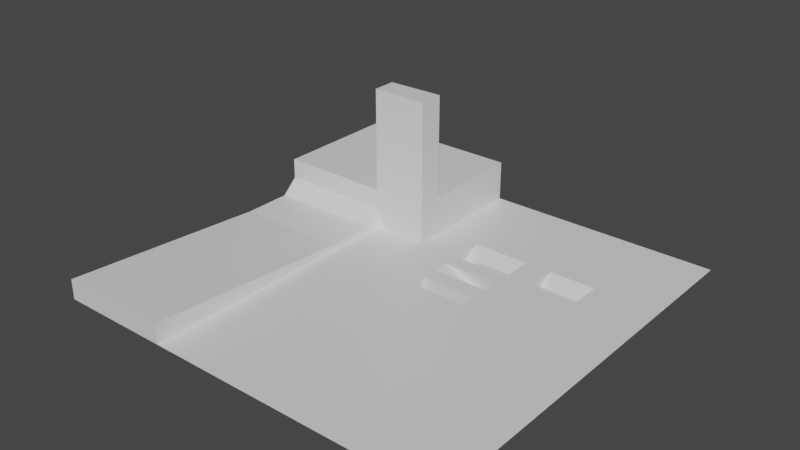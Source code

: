 # Source: testbed.blend  (saved by Blender 2.83.19; exported with 4.5.12 LTS)
import bpy
from mathutils import Matrix  # noqa: F401  (used for matrix-valued properties, if any)

bpy.ops.wm.read_factory_settings(use_empty=True)
scene = bpy.context.scene
scene.name = 'Scene'

# ---- collections
col_collection = bpy.data.collections.new('Collection'); scene.collection.children.link(col_collection)

# ---- materials (node trees are filled in below, after node groups)
mat_material = bpy.data.materials.new('Material')
mat_material.alpha_threshold = 0.0
mat_material.use_transparent_shadow = False
mat_material.line_color = (0.0, 0.0, 0.0, 1.0)

# ---- material node trees
mat_material.use_nodes = True; mat_material.node_tree.nodes.clear()
_N = mat_material.node_tree.nodes; _L = mat_material.node_tree.links
n0 = _N.new('ShaderNodeOutputMaterial'); n0.name = 'Material Output'; n0.location = (300, 300)
n1 = _N.new('ShaderNodeBsdfPrincipled'); n1.name = 'Principled BSDF'; n1.location = (10, 300)
n1.distribution = 'GGX'
n1.subsurface_method = 'BURLEY'
n1.inputs[2].default_value = 0.4
n1.inputs[3].default_value = 1.45
n1.inputs[27].default_value = (0.0, 0.0, 0.0, 1.0)
n1.inputs[28].default_value = 1.0
_L.new(n1.outputs[0], n0.inputs[0])
n0.is_active_output = True

# ---- world
world_world = bpy.data.worlds.new('World'); scene.world = world_world
world_world.use_nodes = True; world_world.node_tree.nodes.clear()
_N = world_world.node_tree.nodes; _L = world_world.node_tree.links
n0 = _N.new('ShaderNodeOutputWorld'); n0.name = 'World Output'; n0.location = (300, 300)
n1 = _N.new('ShaderNodeBackground'); n1.name = 'Background'; n1.location = (10, 300)
n1.inputs[0].default_value = (0.05088, 0.05088, 0.05088, 1.0)
_L.new(n1.outputs[0], n0.inputs[0])
n0.is_active_output = True
world_world.color = (0.05088, 0.05088, 0.05088)
world_world.use_sun_shadow = False
world_world.sun_shadow_jitter_overblur = 0.0

# ---- meshes
me_cube = bpy.data.meshes.new('Cube')
me_cube.from_pydata([(25.0, 25.0, 0.0), (25.0, -25.0, 0.0), (25.0, 3.0, 0.0), (25.0, 1.0, 0.0), (1.0, 1.0, 0.0), (1.0, -25.0, 0.0), (1.0, 25.0, 0.0), (1.0, 3.0, 0.0), (8.0, 1.0, 0.0), (4.0, -25.0, 0.0), (4.0, 25.0, 0.0), (8.0, 3.0, 0.0), (1.0, 3.0, -2.0), (1.0, 1.0, -2.0), (8.0, 1.0, -2.0), (8.0, 3.0, -2.0), (25.0, 23.0, 0.0), (25.0, 21.0, 0.0), (25.0, 19.0, 0.0), (25.0, 17.0, 0.0), (25.0, 15.0, 0.0), (25.0, 13.0, 0.0), (25.0, 11.0, 0.0), (25.0, 9.0, 0.0), (25.0, 7.0, 0.0), (25.0, 5.0, 0.0), (1.0, 23.0, 0.0), (1.0, 21.0, 0.0), (1.0, 19.0, 0.0), (1.0, 17.0, 0.0), (1.0, 15.0, 0.0), (1.0, 13.0, 0.0), (1.0, 9.0, 0.0), (1.0, 7.0, 0.0), (1.0, 5.0, 0.0), (4.0, 23.0, 0.0), (4.0, 21.0, 0.0), (4.0, 19.0, 0.0), (4.0, 17.0, 0.0), (8.006, 15.0, 0.0), (8.006, 13.0, 0.0), (8.0, 9.0, 0.0), (8.0, 7.0, 0.0), (8.0, 5.0, 0.0), (7.0, 7.0, -2.0), (7.0, 5.0, -2.0), (8.0, 7.0, -2.0), (8.0, 5.0, -2.0), (5.179, 11.0, -3.0), (5.179, 9.0, -3.0), (8.0, 11.0, -3.0), (8.0, 9.0, -3.0), (1.0, 9.0, -1.0), (1.0, 11.0, -1.0), (8.0, 11.0, -1.0), (8.0, 9.0, -1.0), (11.32, 1.0, 0.0), (16.99, 1.0, 0.0), (8.1, 25.0, 0.0), (15.1, 25.0, 0.0), (11.32, 3.0, 0.0), (16.99, 3.0, 0.0), (15.1, -25.0, 0.0), (8.1, -25.0, 0.0), (8.1, 23.0, 0.0), (15.1, 23.0, 0.0), (8.1, 21.0, 0.0), (15.1, 21.0, 0.0), (8.1, 19.0, 0.0), (15.1, 19.0, 0.0), (8.1, 17.0, 0.0), (15.1, 17.0, 0.0), (12.11, 15.0, 0.0), (15.1, 15.0, 0.0), (11.32, 13.0, 0.0), (17.0, 13.0, 0.0), (11.32, 9.0, 0.0), (16.99, 9.0, 0.0), (11.32, 7.0, 0.0), (16.99, 7.0, 0.0), (11.32, 5.0, 0.0), (16.99, 5.0, 0.0), (11.32, 11.0, -3.0), (16.99, 11.0, -3.0), (11.32, 9.0, -3.0), (16.99, 9.0, -3.0), (16.99, 9.0, -1.224), (11.32, 9.0, -1.0), (11.32, 11.0, -1.0), (16.99, 11.0, -1.224), (-4.2, 1.0, 0.0), (-4.2, -25.0, 0.0), (-4.2, 25.0, 0.0), (-4.2, 3.0, 0.0), (-4.2, 23.0, 0.0), (-4.2, 21.0, 0.0), (-4.2, 19.0, 0.0), (-4.2, 17.0, 0.0), (-4.2, 15.0, 0.0), (-4.2, 13.0, 0.0), (-4.2, 12.04, 0.0), (-4.2, 9.0, 0.0), (-4.2, 7.0, 0.0), (-4.2, 5.0, 0.0), (-25.0, 23.0, 5.0), (-25.0, 25.0, 5.0), (-25.0, 9.0, 5.0), (-25.0, 11.0, 5.0), (-25.0, 13.0, 5.0), (-25.0, 15.0, 5.0), (-25.0, 17.0, 5.0), (-25.0, 19.0, 5.0), (-25.0, 21.0, 5.0), (-4.2, 25.0, 5.0), (-4.2, 23.0, 5.0), (-4.2, 21.0, 5.0), (-4.2, 19.0, 5.0), (-4.2, 17.0, 5.0), (-4.2, 15.0, 5.0), (-4.2, 13.0, 5.0), (-4.2, 12.04, 5.0), (-4.2, 9.0, 5.0), (-11.1, -25.0, 0.0), (-11.1, 1.0, 0.0), (-11.1, 3.0, 0.0), (-11.1, 9.0, 0.0), (-11.1, 7.0, 0.0), (-11.1, 5.0, 0.0), (-11.1, 25.0, 5.0), (-11.1, 23.0, 5.0), (-11.1, 21.0, 5.0), (-11.1, 19.0, 5.0), (-11.1, 17.0, 5.0), (-11.1, 15.0, 5.0), (-11.1, 13.0, 5.0), (-11.1, 11.87, 5.0), (-11.1, 9.0, 5.0), (-11.1, 11.87, 17.74), (-4.2, 12.04, 17.74), (-11.1, 9.0, 17.74), (-4.2, 9.0, 17.74), (-25.0, 3.0, 0.6673), (-25.0, 1.0, 0.6673), (-25.0, -25.0, 2.483), (-25.0, 5.0, 0.6673), (-25.0, 7.0, 0.6673), (-25.0, 9.0, 2.483), (-11.1, -25.0, 2.483), (-11.1, 1.0, 0.6673), (-11.1, 3.0, 0.6673), (-11.1, 9.0, 2.483), (-11.1, 7.0, 0.6673), (-11.1, 5.0, 0.6673), (-25.0, -25.0, 0.0)], [], [(127, 126, 151, 152), (124, 127, 152, 149), (43, 34, 7, 11), (8, 11, 15, 14), (8, 4, 5, 9), (56, 8, 9, 63), (60, 11, 8, 56), (80, 43, 11, 60), (15, 12, 13, 14), (11, 7, 12, 15), (7, 4, 13, 12), (4, 8, 14, 13), (58, 10, 35, 64), (64, 35, 36, 66), (66, 36, 37, 68), (68, 37, 38, 70), (70, 38, 39, 72), (72, 39, 40, 74), (74, 40, 41, 76), (76, 41, 42, 78), (78, 42, 43, 80), (10, 6, 26, 35), (35, 26, 27, 36), (36, 27, 28, 37), (37, 28, 29, 38), (38, 29, 30, 39), (39, 30, 31, 40), (53, 52, 49, 48), (41, 32, 33, 42), (33, 34, 45, 44), (100, 99, 119, 120), (101, 100, 120, 121), (94, 92, 113, 114), (95, 94, 114, 115), (46, 44, 45, 47), (42, 33, 44, 46), (43, 42, 46, 47), (34, 43, 47, 45), (50, 48, 49, 51), (54, 53, 48, 50), (88, 87, 55, 54), (52, 55, 51, 49), (32, 41, 55, 52), (41, 40, 54, 55), (40, 31, 53, 54), (31, 32, 52, 53), (24, 79, 81, 25), (79, 78, 80, 81), (23, 77, 79, 24), (77, 76, 78, 79), (22, 75, 77, 23), (87, 86, 85, 84), (21, 75, 22), (20, 73, 75, 21), (73, 72, 74, 75), (19, 71, 73, 20), (71, 70, 72, 73), (18, 69, 71, 19), (69, 68, 70, 71), (17, 67, 69, 18), (67, 66, 68, 69), (16, 65, 67, 17), (65, 64, 66, 67), (0, 59, 65, 16), (59, 58, 64, 65), (25, 81, 61, 2), (81, 80, 60, 61), (2, 61, 57, 3), (61, 60, 56, 57), (3, 57, 62, 1), (57, 56, 63, 62), (83, 82, 84, 85), (89, 88, 82, 83), (86, 89, 83, 85), (82, 88, 54, 50), (74, 76, 87, 88), (77, 75, 89, 86), (75, 74, 88, 89), (76, 77, 86, 87), (87, 84, 51, 55), (84, 82, 50, 51), (33, 102, 103, 34), (32, 101, 102, 33), (31, 100, 101, 32), (31, 99, 100), (30, 98, 99, 31), (29, 97, 98, 30), (28, 96, 97, 29), (27, 95, 96, 28), (26, 94, 95, 27), (6, 92, 94, 26), (7, 93, 90, 4), (34, 103, 93, 7), (4, 90, 91, 5), (128, 105, 104, 129), (129, 104, 112, 130), (130, 112, 111, 131), (131, 111, 110, 132), (132, 110, 109, 133), (133, 109, 108, 134), (134, 108, 107, 135), (135, 107, 106, 136), (99, 98, 118, 119), (125, 101, 121, 136), (98, 97, 117, 118), (97, 96, 116, 117), (96, 95, 115, 116), (121, 120, 138, 140), (119, 134, 135, 120), (118, 133, 134, 119), (117, 132, 133, 118), (116, 131, 132, 117), (115, 130, 131, 116), (114, 129, 130, 115), (113, 128, 129, 114), (102, 126, 127, 103), (101, 125, 126, 102), (93, 124, 123, 90), (103, 127, 124, 93), (90, 123, 122, 91), (138, 137, 139, 140), (120, 135, 137, 138), (135, 136, 139, 137), (136, 121, 140, 139), (148, 142, 143, 147), (152, 144, 141, 149), (149, 141, 142, 148), (150, 146, 145, 151), (151, 145, 144, 152), (122, 123, 148, 147), (126, 125, 150, 151), (150, 136, 106, 146), (123, 124, 149, 148), (122, 147, 153), (147, 143, 153)])
_uv = me_cube.uv_layers.new(name='UVMap')
_uv.uv.foreach_set('vector', [0.7911, 0.5568, 0.7911, 0.5511, 0.7911, 0.5511, 0.7911, 0.5568, 0.7911, 0.5625, 0.7911, 0.5568, 0.7911, 0.5568, 0.7911, 0.5625, 0.6875, 0.5568, 0.75, 0.5568, 0.75, 0.5625, 0.6875, 0.5625, 0.6875, 0.625, 0.6875, 0.5625, 0.6875, 0.5625, 0.6875, 0.625, 0.6875, 0.625, 0.75, 0.625, 0.75, 0.75, 0.6875, 0.75, 0.6753, 0.625, 0.6875, 0.625, 0.6875, 0.75, 0.6753, 0.75, 0.6753, 0.5625, 0.6875, 0.5625, 0.6875, 0.625, 0.6753, 0.625, 0.6753, 0.5568, 0.6875, 0.5568, 0.6875, 0.5625, 0.6753, 0.5625, 0.6875, 0.5625, 0.75, 0.5625, 0.75, 0.625, 0.6875, 0.625, 0.6875, 0.5625, 0.75, 0.5625, 0.75, 0.5625, 0.6875, 0.5625, 0.75, 0.5625, 0.75, 0.625, 0.75, 0.625, 0.75, 0.5625, 0.75, 0.625, 0.6875, 0.625, 0.6875, 0.625, 0.75, 0.625, 0.6753, 0.5, 0.6875, 0.5, 0.6875, 0.5057, 0.6753, 0.5057, 0.6753, 0.5057, 0.6875, 0.5057, 0.6875, 0.5114, 0.6753, 0.5114, 0.6753, 0.5114, 0.6875, 0.5114, 0.6875, 0.517, 0.6753, 0.517, 0.6753, 0.517, 0.6875, 0.517, 0.6875, 0.5227, 0.6753, 0.5227, 0.6753, 0.5227, 0.6875, 0.5227, 0.6875, 0.5284, 0.6753, 0.5284, 0.6753, 0.5284, 0.6875, 0.5284, 0.6875, 0.5341, 0.6753, 0.5341, 0.6753, 0.5398, 0.6875, 0.5398, 0.6875, 0.5455, 0.6753, 0.5455, 0.6753, 0.5455, 0.6875, 0.5455, 0.6875, 0.5511, 0.6753, 0.5511, 0.6753, 0.5511, 0.6875, 0.5511, 0.6875, 0.5568, 0.6753, 0.5568, 0.6875, 0.5, 0.75, 0.5, 0.75, 0.5057, 0.6875, 0.5057, 0.6875, 0.5057, 0.75, 0.5057, 0.75, 0.5114, 0.6875, 0.5114, 0.6875, 0.5114, 0.75, 0.5114, 0.75, 0.517, 0.6875, 0.517, 0.6875, 0.517, 0.75, 0.517, 0.75, 0.5227, 0.6875, 0.5227, 0.6875, 0.5227, 0.75, 0.5227, 0.75, 0.5284, 0.6875, 0.5284, 0.6875, 0.5284, 0.75, 0.5284, 0.75, 0.5341, 0.6875, 0.5341, 0.75, 0.5398, 0.75, 0.5455, 0.75, 0.5455, 0.75, 0.5398, 0.6875, 0.5455, 0.75, 0.5455, 0.75, 0.5511, 0.6875, 0.5511, 0.75, 0.5511, 0.75, 0.5568, 0.75, 0.5568, 0.75, 0.5511, 0.775, 0.5398, 0.775, 0.5341, 0.775, 0.5341, 0.775, 0.5398, 0.775, 0.5455, 0.775, 0.5398, 0.775, 0.5398, 0.775, 0.5455, 0.775, 0.5057, 0.775, 0.5, 0.775, 0.5, 0.775, 0.5057, 0.775, 0.5114, 0.775, 0.5057, 0.775, 0.5057, 0.775, 0.5114, 0.6875, 0.5511, 0.75, 0.5511, 0.75, 0.5568, 0.6875, 0.5568, 0.6875, 0.5511, 0.75, 0.5511, 0.75, 0.5511, 0.6875, 0.5511, 0.6875, 0.5568, 0.6875, 0.5511, 0.6875, 0.5511, 0.6875, 0.5568, 0.75, 0.5568, 0.6875, 0.5568, 0.6875, 0.5568, 0.75, 0.5568, 0.6875, 0.5398, 0.75, 0.5398, 0.75, 0.5455, 0.6875, 0.5455, 0.6875, 0.5398, 0.75, 0.5398, 0.75, 0.5398, 0.6875, 0.5398, 0.6753, 0.5398, 0.6753, 0.5455, 0.6875, 0.5455, 0.6875, 0.5398, 0.75, 0.5455, 0.6875, 0.5455, 0.6875, 0.5455, 0.75, 0.5455, 0.75, 0.5455, 0.6875, 0.5455, 0.6875, 0.5455, 0.75, 0.5455, 0.6875, 0.5455, 0.6875, 0.5398, 0.6875, 0.5398, 0.6875, 0.5455, 0.6875, 0.5398, 0.75, 0.5398, 0.75, 0.5398, 0.6875, 0.5398, 0.75, 0.5398, 0.75, 0.5455, 0.75, 0.5455, 0.75, 0.5398, 0.625, 0.5511, 0.6545, 0.5511, 0.6545, 0.5568, 0.625, 0.5568, 0.6545, 0.5511, 0.6753, 0.5511, 0.6753, 0.5568, 0.6545, 0.5568, 0.625, 0.5455, 0.6545, 0.5455, 0.6545, 0.5511, 0.625, 0.5511, 0.6545, 0.5455, 0.6753, 0.5455, 0.6753, 0.5511, 0.6545, 0.5511, 0.625, 0.5398, 0.6545, 0.5398, 0.6545, 0.5455, 0.625, 0.5455, 0.6753, 0.5455, 0.6545, 0.5455, 0.6545, 0.5455, 0.6753, 0.5455, 0.625, 0.5341, 0.6545, 0.5398, 0.625, 0.5398, 0.625, 0.5284, 0.6545, 0.5284, 0.6545, 0.5341, 0.625, 0.5341, 0.6545, 0.5284, 0.6753, 0.5284, 0.6753, 0.5341, 0.6545, 0.5341, 0.625, 0.5227, 0.6545, 0.5227, 0.6545, 0.5284, 0.625, 0.5284, 0.6545, 0.5227, 0.6753, 0.5227, 0.6753, 0.5284, 0.6545, 0.5284, 0.625, 0.517, 0.6545, 0.517, 0.6545, 0.5227, 0.625, 0.5227, 0.6545, 0.517, 0.6753, 0.517, 0.6753, 0.5227, 0.6545, 0.5227, 0.625, 0.5114, 0.6545, 0.5114, 0.6545, 0.517, 0.625, 0.517, 0.6545, 0.5114, 0.6753, 0.5114, 0.6753, 0.517, 0.6545, 0.517, 0.625, 0.5057, 0.6545, 0.5057, 0.6545, 0.5114, 0.625, 0.5114, 0.6545, 0.5057, 0.6753, 0.5057, 0.6753, 0.5114, 0.6545, 0.5114, 0.625, 0.5, 0.6545, 0.5, 0.6545, 0.5057, 0.625, 0.5057, 0.6545, 0.5, 0.6753, 0.5, 0.6753, 0.5057, 0.6545, 0.5057, 0.625, 0.5568, 0.6545, 0.5568, 0.6545, 0.5625, 0.625, 0.5625, 0.6545, 0.5568, 0.6753, 0.5568, 0.6753, 0.5625, 0.6545, 0.5625, 0.625, 0.5625, 0.6545, 0.5625, 0.6545, 0.625, 0.625, 0.625, 0.6545, 0.5625, 0.6753, 0.5625, 0.6753, 0.625, 0.6545, 0.625, 0.625, 0.625, 0.6545, 0.625, 0.6545, 0.75, 0.625, 0.75, 0.6545, 0.625, 0.6753, 0.625, 0.6753, 0.75, 0.6545, 0.75, 0.6545, 0.5398, 0.6753, 0.5398, 0.6753, 0.5455, 0.6545, 0.5455, 0.6545, 0.5398, 0.6753, 0.5398, 0.6753, 0.5398, 0.6545, 0.5398, 0.6545, 0.5455, 0.6545, 0.5398, 0.6545, 0.5398, 0.6545, 0.5455, 0.6753, 0.5398, 0.6753, 0.5398, 0.6875, 0.5398, 0.6875, 0.5398, 0.6753, 0.5398, 0.6753, 0.5455, 0.6753, 0.5455, 0.6753, 0.5398, 0.6545, 0.5455, 0.6545, 0.5398, 0.6545, 0.5398, 0.6545, 0.5455, 0.6545, 0.5398, 0.6753, 0.5398, 0.6753, 0.5398, 0.6545, 0.5398, 0.6753, 0.5455, 0.6545, 0.5455, 0.6545, 0.5455, 0.6753, 0.5455, 0.6753, 0.5455, 0.6753, 0.5455, 0.6875, 0.5455, 0.6875, 0.5455, 0.6753, 0.5455, 0.6753, 0.5398, 0.6875, 0.5398, 0.6875, 0.5455, 0.75, 0.5511, 0.775, 0.5511, 0.775, 0.5568, 0.75, 0.5568, 0.75, 0.5455, 0.775, 0.5455, 0.775, 0.5511, 0.75, 0.5511, 0.75, 0.5398, 0.775, 0.5398, 0.775, 0.5455, 0.75, 0.5455, 0.75, 0.5341, 0.775, 0.5341, 0.775, 0.5398, 0.75, 0.5284, 0.775, 0.5284, 0.775, 0.5341, 0.75, 0.5341, 0.75, 0.5227, 0.775, 0.5227, 0.775, 0.5284, 0.75, 0.5284, 0.75, 0.517, 0.775, 0.517, 0.775, 0.5227, 0.75, 0.5227, 0.75, 0.5114, 0.775, 0.5114, 0.775, 0.517, 0.75, 0.517, 0.75, 0.5057, 0.775, 0.5057, 0.775, 0.5114, 0.75, 0.5114, 0.75, 0.5, 0.775, 0.5, 0.775, 0.5057, 0.75, 0.5057, 0.75, 0.5625, 0.775, 0.5625, 0.775, 0.625, 0.75, 0.625, 0.75, 0.5568, 0.775, 0.5568, 0.775, 0.5625, 0.75, 0.5625, 0.75, 0.625, 0.775, 0.625, 0.775, 0.75, 0.75, 0.75, 0.7911, 0.5, 0.875, 0.5, 0.875, 0.5057, 0.7911, 0.5057, 0.7911, 0.5057, 0.875, 0.5057, 0.875, 0.5114, 0.7911, 0.5114, 0.7911, 0.5114, 0.875, 0.5114, 0.875, 0.517, 0.7911, 0.517, 0.7911, 0.517, 0.875, 0.517, 0.875, 0.5227, 0.7911, 0.5227, 0.7911, 0.5227, 0.875, 0.5227, 0.875, 0.5284, 0.7911, 0.5284, 0.7911, 0.5284, 0.875, 0.5284, 0.875, 0.5341, 0.7911, 0.5341, 0.7911, 0.5341, 0.875, 0.5341, 0.875, 0.5398, 0.7911, 0.5398, 0.7911, 0.5398, 0.875, 0.5398, 0.875, 0.5455, 0.7911, 0.5455, 0.775, 0.5341, 0.775, 0.5284, 0.775, 0.5284, 0.775, 0.5341, 0.7911, 0.5455, 0.775, 0.5455, 0.775, 0.5455, 0.7911, 0.5455, 0.775, 0.5284, 0.775, 0.5227, 0.775, 0.5227, 0.775, 0.5284, 0.775, 0.5227, 0.775, 0.517, 0.775, 0.517, 0.775, 0.5227, 0.775, 0.517, 0.775, 0.5114, 0.775, 0.5114, 0.775, 0.517, 0.775, 0.5455, 0.775, 0.5398, 0.775, 0.5398, 0.775, 0.5455, 0.775, 0.5341, 0.7911, 0.5341, 0.7911, 0.5398, 0.775, 0.5398, 0.775, 0.5284, 0.7911, 0.5284, 0.7911, 0.5341, 0.775, 0.5341, 0.775, 0.5227, 0.7911, 0.5227, 0.7911, 0.5284, 0.775, 0.5284, 0.775, 0.517, 0.7911, 0.517, 0.7911, 0.5227, 0.775, 0.5227, 0.775, 0.5114, 0.7911, 0.5114, 0.7911, 0.517, 0.775, 0.517, 0.775, 0.5057, 0.7911, 0.5057, 0.7911, 0.5114, 0.775, 0.5114, 0.775, 0.5, 0.7911, 0.5, 0.7911, 0.5057, 0.775, 0.5057, 0.775, 0.5511, 0.7911, 0.5511, 0.7911, 0.5568, 0.775, 0.5568, 0.775, 0.5455, 0.7911, 0.5455, 0.7911, 0.5511, 0.775, 0.5511, 0.775, 0.5625, 0.7911, 0.5625, 0.7911, 0.625, 0.775, 0.625, 0.775, 0.5568, 0.7911, 0.5568, 0.7911, 0.5625, 0.775, 0.5625, 0.775, 0.625, 0.7911, 0.625, 0.7911, 0.75, 0.775, 0.75, 0.775, 0.5398, 0.7911, 0.5398, 0.7911, 0.5455, 0.775, 0.5455, 0.775, 0.5398, 0.7911, 0.5398, 0.7911, 0.5398, 0.775, 0.5398, 0.7911, 0.5398, 0.7911, 0.5455, 0.7911, 0.5455, 0.7911, 0.5398, 0.7911, 0.5455, 0.775, 0.5455, 0.775, 0.5455, 0.7911, 0.5455, 0.7911, 0.625, 0.875, 0.625, 0.875, 0.75, 0.7911, 0.75, 0.7911, 0.5568, 0.875, 0.5568, 0.875, 0.5625, 0.7911, 0.5625, 0.7911, 0.5625, 0.875, 0.5625, 0.875, 0.625, 0.7911, 0.625, 0.7911, 0.5455, 0.875, 0.5455, 0.875, 0.5511, 0.7911, 0.5511, 0.7911, 0.5511, 0.875, 0.5511, 0.875, 0.5568, 0.7911, 0.5568, 0.7911, 0.75, 0.7911, 0.625, 0.7911, 0.625, 0.7911, 0.75, 0.7911, 0.5511, 0.7911, 0.5455, 0.7911, 0.5455, 0.7911, 0.5511, 0.7911, 0.5455, 0.7911, 0.5455, 0.875, 0.5455, 0.875, 0.5455, 0.7911, 0.625, 0.7911, 0.5625, 0.7911, 0.5625, 0.7911, 0.625, 0.7911, 0.75, 0.7911, 0.75, 0.7911, 0.75, 0.7911, 0.75, 0.875, 0.75, 0.7911, 0.75])
me_cube.materials.append(mat_material)
me_cube.use_remesh_preserve_volume = False
me_cube.use_remesh_preserve_attributes = False
me_cube.use_mirror_vertex_groups = False
me_cube.update()

# ---- objects
ob_cube = bpy.data.objects.new('Cube', me_cube)

# ---- transforms, parenting, visibility, modifiers, constraints
ob_cube.location = (0.0, 0.0, 0.0)
ob_cube.lock_rotations_4d = False
ob_cube.empty_display_type = 'ARROWS'
ob_cube.lineart.crease_threshold = 0.0

# ---- collection membership
col_collection.objects.link(ob_cube)

# ---- scene / render settings (as saved in the file)
scene.frame_start = 1; scene.frame_end = 250; scene.frame_set(1)
scene.render.engine = 'BLENDER_EEVEE_NEXT'
scene.cycles.use_denoising = False
scene.cycles.samples = 128
scene.cycles.sampling_pattern = 'TABULATED_SOBOL'
scene.cycles.use_adaptive_sampling = False
scene.cycles.use_light_tree = False
scene.view_settings.view_transform = 'Filmic'
bpy.context.view_layer.update()

# ---- added for rendering (the .blend has no active camera and no usable light): camera, sun
cam_auto = bpy.data.cameras.new('AutoCamera')
cam_auto.lens = 50.0
cam_auto.sensor_width = 36.0
cam_auto.clip_end = 1196.56
ob_auto_camera = bpy.data.objects.new('AutoCamera', cam_auto)
scene.collection.objects.link(ob_auto_camera)
ob_auto_camera.location = (68.1803, -81.8163, 61.9159)
ob_auto_camera.rotation_euler = (1.09748, -7.21219e-08, 0.694738)
scene.camera = ob_auto_camera
light_auto_sun = bpy.data.lights.new('AutoSun', 'SUN')
light_auto_sun.energy = 3.0
light_auto_sun.angle = 0.0523599
ob_auto_sun = bpy.data.objects.new('AutoSun', light_auto_sun)
scene.collection.objects.link(ob_auto_sun)
ob_auto_sun.rotation_euler = (0.872665, 0.174533, 0.523599)
bpy.context.view_layer.update()
